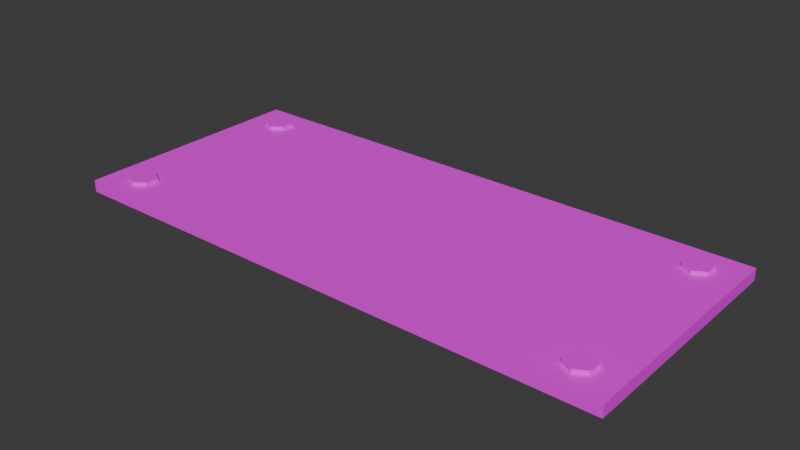 # Source: WideSign.blend  (saved by Blender 4.2.67; exported with 4.5.12 LTS)
import bpy
from mathutils import Matrix  # noqa: F401  (used for matrix-valued properties, if any)

bpy.ops.wm.read_factory_settings(use_empty=True)
scene = bpy.context.scene
scene.name = 'Scene'

# ---- collections
col_collection = bpy.data.collections.new('Collection'); scene.collection.children.link(col_collection)
col_export = bpy.data.collections.new('Export'); scene.collection.children.link(col_export)

# ---- images (referenced by path relative to the original .blend; pixels are not part of the script)
import os
ASSET_DIR = os.environ.get("B2B_ASSET_DIR", "")  # directory of the original .blend (textures are referenced by path, not embedded)
HERE = os.path.dirname(os.path.abspath(__file__))  # packed textures are extracted next to this script under _unpacked/

def load_image(name, relpath, width, height, colorspace="sRGB"):
    """Load a texture the original file referenced (path relative to the .blend, or extracted next to this script)."""
    p = next((c for c in (os.path.join(HERE, relpath), os.path.join(ASSET_DIR, relpath)) if relpath and os.path.exists(c)), "")
    if p:
        img = bpy.data.images.load(p, check_existing=True)
        img.name = name
    else:  # same state as the original file: an image datablock whose file is absent (Cycles renders it pink)
        img = bpy.data.images.new(name, width, height)
        img.source = "FILE"
        img.filepath = "//" + (relpath or name)
    img.colorspace_settings.name = colorspace
    return img
img_metalsigntexturewidesafetygear_jpg = load_image('MetalSignTextureWideSafetyGear.jpg', 'MetalSignTextureWideSafetyGear.jpg', 1024, 1024, 'sRGB')

# ---- materials (node trees are filled in below, after node groups)
mat_material = bpy.data.materials.new('Material')
mat_material.alpha_threshold = 0.0
mat_material.roughness = 0.5
mat_material.line_color = (0.0, 0.0, 0.0, 1.0)

# ---- material node trees
mat_material.use_nodes = True; mat_material.node_tree.nodes.clear()
_N = mat_material.node_tree.nodes; _L = mat_material.node_tree.links
n0 = _N.new('ShaderNodeOutputMaterial'); n0.name = 'Material Output'; n0.location = (300, 300)
n1 = _N.new('ShaderNodeBsdfPrincipled'); n1.name = 'Principled BSDF'; n1.location = (10, 300)
n1.inputs[3].default_value = 1.45
n2 = _N.new('ShaderNodeTexImage'); n2.name = 'Image Texture'; n2.location = (-280, 280)
n2.image = img_metalsigntexturewidesafetygear_jpg
_L.new(n1.outputs[0], n0.inputs[0])
_L.new(n2.outputs[0], n1.inputs[0])
n0.is_active_output = True

# ---- world
world_world = bpy.data.worlds.new('World'); scene.world = world_world
world_world.use_nodes = True; world_world.node_tree.nodes.clear()
_N = world_world.node_tree.nodes; _L = world_world.node_tree.links
n0 = _N.new('ShaderNodeOutputWorld'); n0.name = 'World Output'; n0.location = (300, 300)
n1 = _N.new('ShaderNodeBackground'); n1.name = 'Background'; n1.location = (10, 300)
n1.inputs[0].default_value = (0.05088, 0.05088, 0.05088, 1.0)
_L.new(n1.outputs[0], n0.inputs[0])
n0.is_active_output = True
world_world.color = (0.05088, 0.05088, 0.05088)
world_world.sun_shadow_jitter_overblur = 0.0

# ---- meshes
me_cube = bpy.data.meshes.new('Cube')
me_cube.from_pydata([(2.304, 1.0, 1.0), (2.304, 1.0, -1.0), (2.304, -1.0, 1.0), (2.304, -1.0, -1.0), (-2.304, 1.0, 1.0), (-2.304, 1.0, -1.0), (-2.304, -1.0, 1.0), (-2.304, -1.0, -1.0), (2.0, -0.6339, -0.7974), (2.0, -0.6339, 1.597), (2.101, -0.692, -0.7974), (2.101, -0.692, 1.597), (2.101, -0.808, -0.7974), (2.101, -0.808, 1.597), (2.0, -0.8661, -0.7974), (2.0, -0.8661, 1.597), (1.899, -0.808, -0.7974), (1.899, -0.808, 1.597), (1.899, -0.692, -0.7974), (1.899, -0.692, 1.597), (-2.0, -0.6339, -0.7974), (-2.0, -0.6339, 1.597), (-1.899, -0.692, -0.7974), (-1.899, -0.692, 1.597), (-1.899, -0.808, -0.7974), (-1.899, -0.808, 1.597), (-2.0, -0.8661, -0.7974), (-2.0, -0.8661, 1.597), (-2.101, -0.808, -0.7974), (-2.101, -0.808, 1.597), (-2.101, -0.692, -0.7974), (-2.101, -0.692, 1.597), (2.0, 0.8661, -0.7974), (2.0, 0.8661, 1.597), (2.101, 0.808, -0.7974), (2.101, 0.808, 1.597), (2.101, 0.692, -0.7974), (2.101, 0.692, 1.597), (2.0, 0.6339, -0.7974), (2.0, 0.6339, 1.597), (1.899, 0.692, -0.7974), (1.899, 0.692, 1.597), (1.899, 0.808, -0.7974), (1.899, 0.808, 1.597), (-2.0, 0.8661, -0.7974), (-2.0, 0.8661, 1.597), (-1.899, 0.808, -0.7974), (-1.899, 0.808, 1.597), (-1.899, 0.692, -0.7974), (-1.899, 0.692, 1.597), (-2.0, 0.6339, -0.7974), (-2.0, 0.6339, 1.597), (-2.101, 0.692, -0.7974), (-2.101, 0.692, 1.597), (-2.101, 0.808, -0.7974), (-2.101, 0.808, 1.597)], [], [(0, 4, 6, 2), (3, 2, 6, 7), (7, 6, 4, 5), (5, 1, 3, 7), (1, 0, 2, 3), (5, 4, 0, 1), (8, 9, 11, 10), (10, 11, 13, 12), (12, 13, 15, 14), (14, 15, 17, 16), (11, 9, 19, 17, 15, 13), (16, 17, 19, 18), (18, 19, 9, 8), (8, 10, 12, 14, 16, 18), (20, 21, 23, 22), (22, 23, 25, 24), (24, 25, 27, 26), (26, 27, 29, 28), (23, 21, 31, 29, 27, 25), (28, 29, 31, 30), (30, 31, 21, 20), (20, 22, 24, 26, 28, 30), (32, 33, 35, 34), (34, 35, 37, 36), (36, 37, 39, 38), (38, 39, 41, 40), (35, 33, 43, 41, 39, 37), (40, 41, 43, 42), (42, 43, 33, 32), (32, 34, 36, 38, 40, 42), (44, 45, 47, 46), (46, 47, 49, 48), (48, 49, 51, 50), (50, 51, 53, 52), (47, 45, 55, 53, 51, 49), (52, 53, 55, 54), (54, 55, 45, 44), (44, 46, 48, 50, 52, 54)])
_uv = me_cube.uv_layers.new(name='UVMap')
_uv.uv.foreach_set('vector', [0.08275, 0.1453, 0.9181, 0.1453, 0.9181, 0.8632, 0.08275, 0.8632, 0.6643, 0.009853, 0.8344, 0.009853, 0.8344, 0.18, 0.6643, 0.18, 0.411, 0.00648, 0.5791, 0.00648, 0.5791, 0.1746, 0.411, 0.1746, 0.7697, 0.01191, 0.9377, 0.01191, 0.9377, 0.18, 0.7697, 0.18, 0.4009, 0.8244, 0.5729, 0.8244, 0.5729, 0.9965, 0.4009, 0.9965, 0.02077, 0.0007595, 0.1983, 0.0007595, 0.1983, 0.1783, 0.02077, 0.1783, 0.6422, 0.003802, 0.6422, 0.1258, 0.6015, 0.1258, 0.6015, 0.003802, 0.6015, 0.003802, 0.6015, 0.1258, 0.5608, 0.1258, 0.5608, 0.003802, 0.5608, 0.003802, 0.5608, 0.1258, 0.5202, 0.1258, 0.5202, 0.003802, 0.5202, 0.003802, 0.5202, 0.1258, 0.4795, 0.1258, 0.4795, 0.003802, 0.2372, 0.09323, 0.1883, 0.1215, 0.1393, 0.09323, 0.1393, 0.03674, 0.1883, 0.008492, 0.2372, 0.03674, 0.4795, 0.003802, 0.4795, 0.1258, 0.4388, 0.1258, 0.4388, 0.003802, 0.4388, 0.003802, 0.4388, 0.1258, 0.3981, 0.1258, 0.3981, 0.003802, 0.75, 0.49, 0.9578, 0.37, 0.9578, 0.13, 0.75, 0.01, 0.5422, 0.13, 0.5422, 0.37, 0.6422, 0.003802, 0.6422, 0.1258, 0.6015, 0.1258, 0.6015, 0.003802, 0.6015, 0.003802, 0.6015, 0.1258, 0.5608, 0.1258, 0.5608, 0.003802, 0.5608, 0.003802, 0.5608, 0.1258, 0.5202, 0.1258, 0.5202, 0.003802, 0.5202, 0.003802, 0.5202, 0.1258, 0.4795, 0.1258, 0.4795, 0.003802, 0.2372, 0.09323, 0.1883, 0.1215, 0.1393, 0.09323, 0.1393, 0.03674, 0.1883, 0.008492, 0.2372, 0.03674, 0.4795, 0.003802, 0.4795, 0.1258, 0.4388, 0.1258, 0.4388, 0.003802, 0.4388, 0.003802, 0.4388, 0.1258, 0.3981, 0.1258, 0.3981, 0.003802, 0.75, 0.49, 0.9578, 0.37, 0.9578, 0.13, 0.75, 0.01, 0.5422, 0.13, 0.5422, 0.37, 0.6422, 0.003802, 0.6422, 0.1258, 0.6015, 0.1258, 0.6015, 0.003802, 0.6015, 0.003802, 0.6015, 0.1258, 0.5608, 0.1258, 0.5608, 0.003802, 0.5608, 0.003802, 0.5608, 0.1258, 0.5202, 0.1258, 0.5202, 0.003802, 0.5202, 0.003802, 0.5202, 0.1258, 0.4795, 0.1258, 0.4795, 0.003802, 0.2372, 0.09323, 0.1883, 0.1215, 0.1393, 0.09323, 0.1393, 0.03674, 0.1883, 0.008492, 0.2372, 0.03674, 0.4795, 0.003802, 0.4795, 0.1258, 0.4388, 0.1258, 0.4388, 0.003802, 0.4388, 0.003802, 0.4388, 0.1258, 0.3981, 0.1258, 0.3981, 0.003802, 0.75, 0.49, 0.9578, 0.37, 0.9578, 0.13, 0.75, 0.01, 0.5422, 0.13, 0.5422, 0.37, 0.6422, 0.003802, 0.6422, 0.1258, 0.6015, 0.1258, 0.6015, 0.003802, 0.6015, 0.003802, 0.6015, 0.1258, 0.5608, 0.1258, 0.5608, 0.003802, 0.5608, 0.003802, 0.5608, 0.1258, 0.5202, 0.1258, 0.5202, 0.003802, 0.5202, 0.003802, 0.5202, 0.1258, 0.4795, 0.1258, 0.4795, 0.003802, 0.2372, 0.09323, 0.1883, 0.1215, 0.1393, 0.09323, 0.1393, 0.03674, 0.1883, 0.008492, 0.2372, 0.03674, 0.4795, 0.003802, 0.4795, 0.1258, 0.4388, 0.1258, 0.4388, 0.003802, 0.4388, 0.003802, 0.4388, 0.1258, 0.3981, 0.1258, 0.3981, 0.003802, 0.75, 0.49, 0.9578, 0.37, 0.9578, 0.13, 0.75, 0.01, 0.5422, 0.13, 0.5422, 0.37])
me_cube.materials.append(mat_material)
me_cube.use_mirror_vertex_groups = False
me_cube.update()

# ---- objects
ob_widemetalsign = bpy.data.objects.new('WideMetalSign', me_cube)

# ---- transforms, parenting, visibility, modifiers, constraints
ob_widemetalsign.location = (0.0, 0.0, 0.0)
ob_widemetalsign.scale = (0.5, 0.5, 0.025)
ob_widemetalsign.lock_rotations_4d = False
ob_widemetalsign.empty_display_type = 'ARROWS'
ob_widemetalsign.lineart.crease_threshold = 0.0

# ---- collection membership
col_export.objects.link(ob_widemetalsign)

# ---- scene / render settings (as saved in the file)
scene.frame_start = 1; scene.frame_end = 250; scene.frame_set(1)
scene.render.engine = 'BLENDER_EEVEE_NEXT'
bpy.context.view_layer.update()

# ---- added for rendering (the .blend has no active camera and no usable light): camera, sun
cam_auto = bpy.data.cameras.new('AutoCamera')
cam_auto.lens = 50.0
cam_auto.sensor_width = 36.0
cam_auto.clip_end = 1000.0
ob_auto_camera = bpy.data.objects.new('AutoCamera', cam_auto)
scene.collection.objects.link(ob_auto_camera)
ob_auto_camera.location = (2.32473, -2.78967, 1.86725)
ob_auto_camera.rotation_euler = (1.09748, -7.21219e-08, 0.694738)
scene.camera = ob_auto_camera
light_auto_sun = bpy.data.lights.new('AutoSun', 'SUN')
light_auto_sun.energy = 3.0
light_auto_sun.angle = 0.0523599
ob_auto_sun = bpy.data.objects.new('AutoSun', light_auto_sun)
scene.collection.objects.link(ob_auto_sun)
ob_auto_sun.rotation_euler = (0.872665, 0.174533, 0.523599)
bpy.context.view_layer.update()
